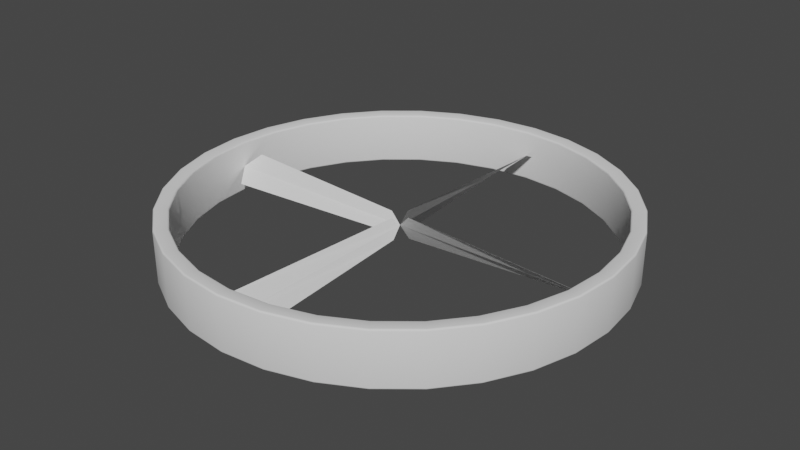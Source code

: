 # Source: Ring.blend  (saved by Blender 3.0.42; exported with 4.5.12 LTS)
import bpy
from mathutils import Matrix  # noqa: F401  (used for matrix-valued properties, if any)

bpy.ops.wm.read_factory_settings(use_empty=True)
scene = bpy.context.scene
scene.name = 'Scene'

# ---- collections
col_collection = bpy.data.collections.new('Collection'); scene.collection.children.link(col_collection)

# ---- node groups
ng_auto_smooth = bpy.data.node_groups.new('Auto Smooth', 'GeometryNodeTree')
_s = ng_auto_smooth.interface.new_socket(name='Geometry', in_out='OUTPUT', socket_type='NodeSocketGeometry')
_s = ng_auto_smooth.interface.new_socket(name='Geometry', in_out='INPUT', socket_type='NodeSocketGeometry')
_s = ng_auto_smooth.interface.new_socket(name='Angle', in_out='INPUT', socket_type='NodeSocketFloat')
_s.subtype = 'ANGLE'
_s.min_value = 0.0
_s.max_value = 3.142
ng_auto_smooth.is_modifier = True
_N = ng_auto_smooth.nodes; _L = ng_auto_smooth.links
n0 = _N.new('NodeGroupOutput'); n0.name = 'Group Output'; n0.location = (480, -100)
n1 = _N.new('NodeGroupInput'); n1.name = 'Group Input'; n1.location = (-420, -300)
n2 = _N.new('NodeGroupInput'); n2.name = 'Group Input.001'; n2.location = (-60, -100)
n3 = _N.new('GeometryNodeSetShadeSmooth'); n3.name = 'Set Shade Smooth'; n3.location = (120, -100)
n3.domain = 'EDGE'
n4 = _N.new('GeometryNodeSetShadeSmooth'); n4.name = 'Set Shade Smooth.001'; n4.location = (300, -100)
n5 = _N.new('GeometryNodeInputMeshEdgeAngle'); n5.name = 'Edge Angle'; n5.location = (-420, -220)
n6 = _N.new('GeometryNodeInputEdgeSmooth'); n6.name = 'Is Edge Smooth'; n6.location = (-60, -160)
n7 = _N.new('GeometryNodeInputShadeSmooth'); n7.name = 'Is Face Smooth'; n7.location = (-240, -340)
n8 = _N.new('FunctionNodeBooleanMath'); n8.name = 'Boolean Math'; n8.location = (-60, -220)
n9 = _N.new('FunctionNodeCompare'); n9.name = 'Compare'; n9.location = (-240, -180)
n9.operation = 'LESS_EQUAL'
_L.new(n5.outputs[0], n9.inputs[0])
_L.new(n4.outputs[0], n0.inputs[0])
_L.new(n1.outputs[1], n9.inputs[1])
_L.new(n9.outputs[0], n8.inputs[0])
_L.new(n7.outputs[0], n8.inputs[1])
_L.new(n2.outputs[0], n3.inputs[0])
_L.new(n6.outputs[0], n3.inputs[1])
_L.new(n3.outputs[0], n4.inputs[0])
_L.new(n8.outputs[0], n3.inputs[2])
n0.is_active_output = True

# ---- world
world_world = bpy.data.worlds.new('World'); scene.world = world_world
world_world.use_nodes = True; world_world.node_tree.nodes.clear()
_N = world_world.node_tree.nodes; _L = world_world.node_tree.links
n0 = _N.new('ShaderNodeOutputWorld'); n0.name = 'World Output'; n0.location = (300, 300)
n1 = _N.new('ShaderNodeBackground'); n1.name = 'Background'; n1.location = (10, 300)
n1.inputs[0].default_value = (0.05088, 0.05088, 0.05088, 1.0)
_L.new(n1.outputs[0], n0.inputs[0])
n0.is_active_output = True
world_world.color = (0.05088, 0.05088, 0.05088)
world_world.use_sun_shadow = False
world_world.sun_shadow_jitter_overblur = 0.0

# ---- meshes
me_circle = bpy.data.meshes.new('Circle')
me_circle.from_pydata([(0.0, -1.0, 0.0), (0.1951, -0.9808, 0.0), (0.3827, -0.9239, 0.0), (0.5556, -0.8315, 0.0), (0.7071, -0.7071, 0.0), (0.8315, -0.5556, 0.0), (0.9239, -0.3827, 0.0), (0.9808, -0.1951, 0.0), (1.0, 0.0, 0.0), (0.0, -1.0, 0.2435), (0.1951, -0.9808, 0.2435), (0.3827, -0.9239, 0.2435), (0.5556, -0.8315, 0.2435), (0.7071, -0.7071, 0.2435), (0.8315, -0.5556, 0.2435), (0.9239, -0.3827, 0.2435), (0.9808, -0.1951, 0.2435), (1.0, 0.0, 0.2435), (0.0, -0.935, 0.00454), (0.1824, -0.917, 0.00454), (0.3578, -0.8638, 0.00454), (0.5195, -0.7774, 0.00454), (0.6611, -0.6611, 0.00454), (0.7774, -0.5195, 0.00454), (0.8638, -0.3578, 0.00454), (0.917, -0.1824, 0.00454), (0.935, 0.0, 0.00454), (0.0, -0.935, 0.2389), (0.1824, -0.917, 0.2389), (0.3578, -0.8638, 0.2389), (0.5195, -0.7774, 0.2389), (0.6611, -0.6611, 0.2389), (0.7774, -0.5195, 0.2389), (0.8638, -0.3578, 0.2389), (0.917, -0.1824, 0.2389), (0.935, 0.0, 0.2389), (0.7774, -0.5195, 0.1217), (0.8638, -0.3578, 0.1217), (0.917, -0.1824, 0.1217), (0.935, 0.0, 0.1217), (0.1824, -0.917, 0.1217), (0.3578, -0.8638, 0.1217), (0.5195, -0.7774, 0.1217), (0.6611, -0.6611, 0.1217), (0.0, -0.935, 0.1217), (0.935, 0.0, 0.1217), (0.0, 0.0, 0.1217), (0.935, 0.0, 0.1217), (0.0, 1.0, 0.0), (0.1951, 0.9808, 0.0), (0.3827, 0.9239, 0.0), (0.5556, 0.8315, 0.0), (0.7071, 0.7071, 0.0), (0.8315, 0.5556, 0.0), (0.9239, 0.3827, 0.0), (0.9808, 0.1951, 0.0), (0.0, 1.0, 0.2435), (0.1951, 0.9808, 0.2435), (0.3827, 0.9239, 0.2435), (0.5556, 0.8315, 0.2435), (0.7071, 0.7071, 0.2435), (0.8315, 0.5556, 0.2435), (0.9239, 0.3827, 0.2435), (0.9808, 0.1951, 0.2435), (0.0, 0.935, 0.00454), (0.1824, 0.917, 0.00454), (0.3578, 0.8638, 0.00454), (0.5195, 0.7774, 0.00454), (0.6611, 0.6611, 0.00454), (0.7774, 0.5195, 0.00454), (0.8638, 0.3578, 0.00454), (0.917, 0.1824, 0.00454), (0.0, 0.935, 0.2389), (0.1824, 0.917, 0.2389), (0.3578, 0.8638, 0.2389), (0.5195, 0.7774, 0.2389), (0.6611, 0.6611, 0.2389), (0.7774, 0.5195, 0.2389), (0.8638, 0.3578, 0.2389), (0.917, 0.1824, 0.2389), (0.7774, 0.5195, 0.1217), (0.8638, 0.3578, 0.1217), (0.917, 0.1824, 0.1217), (0.1824, 0.917, 0.1217), (0.3578, 0.8638, 0.1217), (0.5195, 0.7774, 0.1217), (0.6611, 0.6611, 0.1217), (0.0, 0.935, 0.1217), (0.04662, -0.00346, 0.1719), (0.8858, -0.06574, 0.1719), (-0.1951, -0.9808, 0.0), (-0.3827, -0.9239, 0.0), (-0.5556, -0.8315, 0.0), (-0.7071, -0.7071, 0.0), (-0.8315, -0.5556, 0.0), (-0.9239, -0.3827, 0.0), (-0.9808, -0.1951, 0.0), (-1.0, 0.0, 0.0), (-0.1951, -0.9808, 0.2435), (-0.3827, -0.9239, 0.2435), (-0.5556, -0.8315, 0.2435), (-0.7071, -0.7071, 0.2435), (-0.8315, -0.5556, 0.2435), (-0.9239, -0.3827, 0.2435), (-0.9808, -0.1951, 0.2435), (-1.0, 0.0, 0.2435), (-0.1824, -0.917, 0.00454), (-0.3578, -0.8638, 0.00454), (-0.5195, -0.7774, 0.00454), (-0.6611, -0.6611, 0.00454), (-0.7774, -0.5195, 0.00454), (-0.8638, -0.3578, 0.00454), (-0.917, -0.1824, 0.00454), (-0.935, 0.0, 0.00454), (-0.1824, -0.917, 0.2389), (-0.3578, -0.8638, 0.2389), (-0.5195, -0.7774, 0.2389), (-0.6611, -0.6611, 0.2389), (-0.7774, -0.5195, 0.2389), (-0.8638, -0.3578, 0.2389), (-0.917, -0.1824, 0.2389), (-0.935, 0.0, 0.2389), (-0.7774, -0.5195, 0.1217), (-0.8638, -0.3578, 0.1217), (-0.917, -0.1824, 0.1217), (-0.935, 0.0, 0.1217), (-0.1824, -0.917, 0.1217), (-0.3578, -0.8638, 0.1217), (-0.5195, -0.7774, 0.1217), (-0.6611, -0.6611, 0.1217), (-0.935, 0.0, 0.1217), (-0.935, 0.0, 0.1217), (-0.935, 0.0, 0.1538), (-0.935, 0.0, 0.09541), (-0.1951, 0.9808, 0.0), (-0.3827, 0.9239, 0.0), (-0.5556, 0.8315, 0.0), (-0.7071, 0.7071, 0.0), (-0.8315, 0.5556, 0.0), (-0.9239, 0.3827, 0.0), (-0.9808, 0.1951, 0.0), (-0.1951, 0.9808, 0.2435), (-0.3827, 0.9239, 0.2435), (-0.5556, 0.8315, 0.2435), (-0.7071, 0.7071, 0.2435), (-0.8315, 0.5556, 0.2435), (-0.9239, 0.3827, 0.2435), (-0.9808, 0.1951, 0.2435), (-0.1824, 0.917, 0.00454), (-0.3578, 0.8638, 0.00454), (-0.5195, 0.7774, 0.00454), (-0.6611, 0.6611, 0.00454), (-0.7774, 0.5195, 0.00454), (-0.8638, 0.3578, 0.00454), (-0.917, 0.1824, 0.00454), (-0.1824, 0.917, 0.2389), (-0.3578, 0.8638, 0.2389), (-0.5195, 0.7774, 0.2389), (-0.6611, 0.6611, 0.2389), (-0.7774, 0.5195, 0.2389), (-0.8638, 0.3578, 0.2389), (-0.917, 0.1824, 0.2389), (-0.7774, 0.5195, 0.1217), (-0.8638, 0.3578, 0.1217), (-0.917, 0.1824, 0.1217), (-0.1824, 0.917, 0.1217), (-0.3578, 0.8638, 0.1217), (-0.5195, 0.7774, 0.1217), (-0.6611, 0.6611, 0.1217), (-0.04662, 0.00346, 0.1719), (-0.8858, 0.06574, 0.1719), (0.00346, 0.04662, 0.1719), (0.06574, 0.8858, 0.1719), (-0.06574, -0.8858, 0.1719), (-0.00346, -0.04662, 0.1719), (-0.04659, -0.003808, 0.07173), (-0.8853, -0.07235, 0.07173), (0.8853, 0.07235, 0.07173), (0.04659, 0.003808, 0.07173), (0.07235, -0.8853, 0.07173), (0.003808, -0.04659, 0.07173), (-0.003808, 0.04659, 0.07173), (-0.07235, 0.8853, 0.07173)], [(39, 45), (45, 47), (125, 130), (130, 131), (132, 131), (133, 130)], [(6, 15, 14, 5), (7, 16, 15, 6), (8, 17, 16, 7), (1, 10, 9, 0), (2, 11, 10, 1), (3, 12, 11, 2), (4, 13, 12, 3), (5, 14, 13, 4), (37, 36, 32, 33), (38, 37, 33, 34), (39, 38, 34, 35), (18, 44, 40, 19), (41, 40, 28, 29), (42, 41, 29, 30), (43, 42, 30, 31), (36, 43, 31, 32), (1, 0, 18, 19), (2, 1, 19, 20), (3, 2, 20, 21), (4, 3, 21, 22), (5, 4, 22, 23), (6, 5, 23, 24), (9, 10, 28, 27), (7, 6, 24, 25), (10, 11, 29, 28), (8, 7, 25, 26), (11, 12, 30, 29), (12, 13, 31, 30), (13, 14, 32, 31), (14, 15, 33, 32), (15, 16, 34, 33), (16, 17, 35, 34), (23, 22, 43, 36), (22, 21, 42, 43), (21, 20, 41, 42), (20, 19, 40, 41), (26, 25, 38, 39), (25, 24, 37, 38), (24, 23, 36, 37), (27, 28, 40, 44), (54, 53, 61, 62), (55, 54, 62, 63), (8, 55, 63, 17), (49, 48, 56, 57), (50, 49, 57, 58), (51, 50, 58, 59), (52, 51, 59, 60), (53, 52, 60, 61), (81, 78, 77, 80), (82, 79, 78, 81), (39, 35, 79, 82), (64, 65, 83, 87), (84, 74, 73, 83), (85, 75, 74, 84), (86, 76, 75, 85), (80, 77, 76, 86), (49, 65, 64, 48), (50, 66, 65, 49), (51, 67, 66, 50), (52, 68, 67, 51), (53, 69, 68, 52), (54, 70, 69, 53), (56, 72, 73, 57), (55, 71, 70, 54), (57, 73, 74, 58), (8, 26, 71, 55), (58, 74, 75, 59), (59, 75, 76, 60), (60, 76, 77, 61), (61, 77, 78, 62), (62, 78, 79, 63), (63, 79, 35, 17), (69, 80, 86, 68), (68, 86, 85, 67), (67, 85, 84, 66), (66, 84, 83, 65), (26, 39, 82, 71), (71, 82, 81, 70), (70, 81, 80, 69), (72, 87, 83, 73), (45, 46, 88, 89), (95, 94, 102, 103), (96, 95, 103, 104), (97, 96, 104, 105), (90, 0, 9, 98), (91, 90, 98, 99), (92, 91, 99, 100), (93, 92, 100, 101), (94, 93, 101, 102), (123, 119, 118, 122), (124, 120, 119, 123), (125, 121, 120, 124), (18, 106, 126, 44), (127, 115, 114, 126), (128, 116, 115, 127), (129, 117, 116, 128), (122, 118, 117, 129), (90, 106, 18, 0), (91, 107, 106, 90), (92, 108, 107, 91), (93, 109, 108, 92), (94, 110, 109, 93), (95, 111, 110, 94), (9, 27, 114, 98), (96, 112, 111, 95), (98, 114, 115, 99), (97, 113, 112, 96), (99, 115, 116, 100), (100, 116, 117, 101), (101, 117, 118, 102), (102, 118, 119, 103), (103, 119, 120, 104), (104, 120, 121, 105), (110, 122, 129, 109), (109, 129, 128, 108), (108, 128, 127, 107), (107, 127, 126, 106), (113, 125, 124, 112), (112, 124, 123, 111), (111, 123, 122, 110), (27, 44, 126, 114), (139, 146, 145, 138), (140, 147, 146, 139), (97, 105, 147, 140), (134, 141, 56, 48), (135, 142, 141, 134), (136, 143, 142, 135), (137, 144, 143, 136), (138, 145, 144, 137), (163, 162, 159, 160), (164, 163, 160, 161), (125, 164, 161, 121), (64, 87, 165, 148), (166, 165, 155, 156), (167, 166, 156, 157), (168, 167, 157, 158), (162, 168, 158, 159), (134, 48, 64, 148), (135, 134, 148, 149), (136, 135, 149, 150), (137, 136, 150, 151), (138, 137, 151, 152), (139, 138, 152, 153), (56, 141, 155, 72), (140, 139, 153, 154), (141, 142, 156, 155), (97, 140, 154, 113), (142, 143, 157, 156), (143, 144, 158, 157), (144, 145, 159, 158), (145, 146, 160, 159), (146, 147, 161, 160), (147, 105, 121, 161), (152, 151, 168, 162), (151, 150, 167, 168), (150, 149, 166, 167), (149, 148, 165, 166), (113, 154, 164, 125), (154, 153, 163, 164), (153, 152, 162, 163), (72, 155, 165, 87), (130, 46, 169, 170), (87, 46, 171, 172), (46, 44, 173, 174), (46, 130, 176, 175), (46, 45, 177, 178), (44, 46, 180, 179), (46, 87, 182, 181)])
me_circle.polygons.foreach_set('use_smooth', [1, 1, 1, 1, 1, 1, 1, 1, 1, 1, 1, 1, 1, 1, 1, 1, 1, 1, 1, 1, 1, 1, 1, 1, 1, 1, 1, 1, 1, 1, 1, 1, 1, 1, 1, 1, 1, 1, 1, 1, 1, 1, 1, 1, 1, 1, 1, 1, 1, 1, 1, 1, 1, 1, 1, 1, 1, 1, 1, 1, 1, 1, 1, 1, 1, 1, 1, 1, 1, 1, 1, 1, 1, 1, 1, 1, 1, 1, 1, 1, 0, 1, 1, 1, 1, 1, 1, 1, 1, 1, 1, 1, 1, 1, 1, 1, 1, 1, 1, 1, 1, 1, 1, 1, 1, 1, 1, 1, 1, 1, 1, 1, 1, 1, 1, 1, 1, 1, 1, 1, 1, 1, 1, 1, 1, 1, 1, 1, 1, 1, 1, 1, 1, 1, 1, 1, 1, 1, 1, 1, 1, 1, 1, 1, 1, 1, 1, 1, 1, 1, 1, 1, 1, 1, 1, 1, 1, 1, 1, 1, 1, 0, 0, 0, 0, 0, 0, 0])
_uv = me_circle.uv_layers.new(name='UVMap')
_uv.uv.foreach_set('vector', [0.0, 0.0, 0.0, 0.0, 0.0, 0.0, 0.0, 0.0, 0.0, 0.0, 0.0, 0.0, 0.0, 0.0, 0.0, 0.0, 0.0, 0.0, 0.0, 0.0, 0.0, 0.0, 0.0, 0.0, 0.0, 0.0, 0.0, 0.0, 0.0, 0.0, 0.0, 0.0, 0.0, 0.0, 0.0, 0.0, 0.0, 0.0, 0.0, 0.0, 0.0, 0.0, 0.0, 0.0, 0.0, 0.0, 0.0, 0.0, 0.0, 0.0, 0.0, 0.0, 0.0, 0.0, 0.0, 0.0, 0.0, 0.0, 0.0, 0.0, 0.0, 0.0, 0.0, 0.0, 0.0, 0.0, 0.0, 0.0, 0.0, 0.0, 0.0, 0.0, 0.0, 0.0, 0.0, 0.0, 0.0, 0.0, 0.0, 0.0, 0.0, 0.0, 0.0, 0.0, 0.0, 0.0, 0.0, 0.0, 0.0, 0.0, 0.0, 0.0, 0.0, 0.0, 0.0, 0.0, 0.0, 0.0, 0.0, 0.0, 0.0, 0.0, 0.0, 0.0, 0.0, 0.0, 0.0, 0.0, 0.0, 0.0, 0.0, 0.0, 0.0, 0.0, 0.0, 0.0, 0.0, 0.0, 0.0, 0.0, 0.0, 0.0, 0.0, 0.0, 0.0, 0.0, 0.0, 0.0, 0.0, 0.0, 0.0, 0.0, 0.0, 0.0, 0.0, 0.0, 0.0, 0.0, 0.0, 0.0, 0.0, 0.0, 0.0, 0.0, 0.0, 0.0, 0.0, 0.0, 0.0, 0.0, 0.0, 0.0, 0.0, 0.0, 0.0, 0.0, 0.0, 0.0, 0.0, 0.0, 0.0, 0.0, 0.0, 0.0, 0.0, 0.0, 0.0, 0.0, 0.0, 0.0, 0.0, 0.0, 0.0, 0.0, 0.0, 0.0, 0.0, 0.0, 0.0, 0.0, 0.0, 0.0, 0.0, 0.0, 0.0, 0.0, 0.0, 0.0, 0.0, 0.0, 0.0, 0.0, 0.0, 0.0, 0.0, 0.0, 0.0, 0.0, 0.0, 0.0, 0.0, 0.0, 0.0, 0.0, 0.0, 0.0, 0.0, 0.0, 0.0, 0.0, 0.0, 0.0, 0.0, 0.0, 0.0, 0.0, 0.0, 0.0, 0.0, 0.0, 0.0, 0.0, 0.0, 0.0, 0.0, 0.0, 0.0, 0.0, 0.0, 0.0, 0.0, 0.0, 0.0, 0.0, 0.0, 0.0, 0.0, 0.0, 0.0, 0.0, 0.0, 0.0, 0.0, 0.0, 0.0, 0.0, 0.0, 0.0, 0.0, 0.0, 0.0, 0.0, 0.0, 0.0, 0.0, 0.0, 0.0, 0.0, 0.0, 0.0, 0.0, 0.0, 0.0, 0.0, 0.0, 0.0, 0.0, 0.0, 0.0, 0.0, 0.0, 0.0, 0.0, 0.0, 0.0, 0.0, 0.0, 0.0, 0.0, 0.0, 0.0, 0.0, 0.0, 0.0, 0.0, 0.0, 0.0, 0.0, 0.0, 0.0, 0.0, 0.0, 0.0, 0.0, 0.0, 0.0, 0.0, 0.0, 0.0, 0.0, 0.0, 0.0, 0.0, 0.0, 0.0, 0.0, 0.0, 0.0, 0.0, 0.0, 0.0, 0.0, 0.0, 0.0, 0.0, 0.0, 0.0, 0.0, 0.0, 0.0, 0.0, 0.0, 0.0, 0.0, 0.0, 0.0, 0.0, 0.0, 0.0, 0.0, 0.0, 0.0, 0.0, 0.0, 0.0, 0.0, 0.0, 0.0, 0.0, 0.0, 0.0, 0.0, 0.0, 0.0, 0.0, 0.0, 0.0, 0.0, 0.0, 0.0, 0.0, 0.0, 0.0, 0.0, 0.0, 0.0, 0.0, 0.0, 0.0, 0.0, 0.0, 0.0, 0.0, 0.0, 0.0, 0.0, 0.0, 0.0, 0.0, 0.0, 0.0, 0.0, 0.0, 0.0, 0.0, 0.0, 0.0, 0.0, 0.0, 0.0, 0.0, 0.0, 0.0, 0.0, 0.0, 0.0, 0.0, 0.0, 0.0, 0.0, 0.0, 0.0, 0.0, 0.0, 0.0, 0.0, 0.0, 0.0, 0.0, 0.0, 0.0, 0.0, 0.0, 0.0, 0.0, 0.0, 0.0, 0.0, 0.0, 0.0, 0.0, 0.0, 0.0, 0.0, 0.0, 0.0, 0.0, 0.0, 0.0, 0.0, 0.0, 0.0, 0.0, 0.0, 0.0, 0.0, 0.0, 0.0, 0.0, 0.0, 0.0, 0.0, 0.0, 0.0, 0.0, 0.0, 0.0, 0.0, 0.0, 0.0, 0.0, 0.0, 0.0, 0.0, 0.0, 0.0, 0.0, 0.0, 0.0, 0.0, 0.0, 0.0, 0.0, 0.0, 0.0, 0.0, 0.0, 0.0, 0.0, 0.0, 0.0, 0.0, 0.0, 0.0, 0.0, 0.0, 0.0, 0.0, 0.0, 0.0, 0.0, 0.0, 0.0, 0.0, 0.0, 0.0, 0.0, 0.0, 0.0, 0.0, 0.0, 0.0, 0.0, 0.0, 0.0, 0.0, 0.0, 0.0, 0.0, 0.0, 0.0, 0.0, 0.0, 0.0, 0.0, 0.0, 0.0, 0.0, 0.0, 0.0, 0.0, 0.0, 0.0, 0.0, 0.0, 0.0, 0.0, 0.0, 0.0, 0.0, 0.0, 0.0, 0.0, 0.0, 0.0, 0.0, 0.0, 0.0, 0.0, 0.0, 0.0, 0.0, 0.0, 0.0, 0.0, 0.0, 0.0, 0.0, 0.0, 0.0, 0.0, 0.0, 0.0, 0.0, 0.0, 0.0, 0.0, 0.0, 0.0, 0.0, 0.0, 0.0, 0.0, 0.0, 0.0, 0.0, 0.0, 0.0, 0.0, 0.0, 0.0, 0.0, 0.0, 0.0, 0.0, 0.0, 0.0, 0.0, 0.0, 0.0, 0.0, 0.0, 0.0, 0.0, 0.0, 0.0, 0.0, 0.0, 0.0, 0.0, 0.0, 0.0, 0.0, 0.0, 0.0, 0.0, 0.0, 0.0, 0.0, 0.0, 0.0, 0.0, 0.0, 0.0, 0.0, 0.0, 0.0, 0.0, 0.0, 0.0, 0.0, 0.0, 0.0, 0.0, 0.0, 0.0, 0.0, 0.0, 0.0, 0.0, 0.0, 0.0, 0.0, 0.0, 0.0, 0.0, 0.0, 0.0, 0.0, 0.0, 0.0, 0.0, 0.0, 0.0, 0.0, 0.0, 0.0, 0.0, 0.0, 0.0, 0.0, 0.0, 0.0, 0.0, 0.0, 0.0, 0.0, 0.0, 0.0, 0.0, 0.0, 0.0, 0.0, 0.0, 0.0, 0.0, 0.0, 0.0, 0.0, 0.0, 0.0, 0.0, 0.0, 0.0, 0.0, 0.0, 0.0, 0.0, 0.0, 0.0, 0.0, 0.0, 0.0, 0.0, 0.0, 0.0, 0.0, 0.0, 0.0, 0.0, 0.0, 0.0, 0.0, 0.0, 0.0, 0.0, 0.0, 0.0, 0.0, 0.0, 0.0, 0.0, 0.0, 0.0, 0.0, 0.0, 0.0, 0.0, 0.0, 0.0, 0.0, 0.0, 0.0, 0.0, 0.0, 0.0, 0.0, 0.0, 0.0, 0.0, 0.0, 0.0, 0.0, 0.0, 0.0, 0.0, 0.0, 0.0, 0.0, 0.0, 0.0, 0.0, 0.0, 0.0, 0.0, 0.0, 0.0, 0.0, 0.0, 0.0, 0.0, 0.0, 0.0, 0.0, 0.0, 0.0, 0.0, 0.0, 0.0, 0.0, 0.0, 0.0, 0.0, 0.0, 0.0, 0.0, 0.0, 0.0, 0.0, 0.0, 0.0, 0.0, 0.0, 0.0, 0.0, 0.0, 0.0, 0.0, 0.0, 0.0, 0.0, 0.0, 0.0, 0.0, 0.0, 0.0, 0.0, 0.0, 0.0, 0.0, 0.0, 0.0, 0.0, 0.0, 0.0, 0.0, 0.0, 0.0, 0.0, 0.0, 0.0, 0.0, 0.0, 0.0, 0.0, 0.0, 0.0, 0.0, 0.0, 0.0, 0.0, 0.0, 0.0, 0.0, 0.0, 0.0, 0.0, 0.0, 0.0, 0.0, 0.0, 0.0, 0.0, 0.0, 0.0, 0.0, 0.0, 0.0, 0.0, 0.0, 0.0, 0.0, 0.0, 0.0, 0.0, 0.0, 0.0, 0.0, 0.0, 0.0, 0.0, 0.0, 0.0, 0.0, 0.0, 0.0, 0.0, 0.0, 0.0, 0.0, 0.0, 0.0, 0.0, 0.0, 0.0, 0.0, 0.0, 0.0, 0.0, 0.0, 0.0, 0.0, 0.0, 0.0, 0.0, 0.0, 0.0, 0.0, 0.0, 0.0, 0.0, 0.0, 0.0, 0.0, 0.0, 0.0, 0.0, 0.0, 0.0, 0.0, 0.0, 0.0, 0.0, 0.0, 0.0, 0.0, 0.0, 0.0, 0.0, 0.0, 0.0, 0.0, 0.0, 0.0, 0.0, 0.0, 0.0, 0.0, 0.0, 0.0, 0.0, 0.0, 0.0, 0.0, 0.0, 0.0, 0.0, 0.0, 0.0, 0.0, 0.0, 0.0, 0.0, 0.0, 0.0, 0.0, 0.0, 0.0, 0.0, 0.0, 0.0, 0.0, 0.0, 0.0, 0.0, 0.0, 0.0, 0.0, 0.0, 0.0, 0.0, 0.0, 0.0, 0.0, 0.0, 0.0, 0.0, 0.0, 0.0, 0.0, 0.0, 0.0, 0.0, 0.0, 0.0, 0.0, 0.0, 0.0, 0.0, 0.0, 0.0, 0.0, 0.0, 0.0, 0.0, 0.0, 0.0, 0.0, 0.0, 0.0, 0.0, 0.0, 0.0, 0.0, 0.0, 0.0, 0.0, 0.0, 0.0, 0.0, 0.0, 0.0, 0.0, 0.0, 0.0, 0.0, 0.0, 0.0, 0.0, 0.0, 0.0, 0.0, 0.0, 0.0, 0.0, 0.0, 0.0, 0.0, 0.0, 0.0, 0.0, 0.0, 0.0, 0.0, 0.0, 0.0, 0.0, 0.0, 0.0, 0.0, 0.0, 0.0, 0.0, 0.0, 0.0, 0.0, 0.0, 0.0, 0.0, 0.0, 0.0, 0.0, 0.0, 0.0, 0.0, 0.0, 0.0, 0.0, 0.0, 0.0, 0.0, 0.0, 0.0, 0.0, 0.0, 0.0, 0.0, 0.0, 0.0, 0.0, 0.0, 0.0, 0.0, 0.0, 0.0, 0.0, 0.0, 0.0, 0.0, 0.0, 0.0, 0.0, 0.0, 0.0, 0.0, 0.0, 0.0, 0.0, 0.0, 0.0, 0.0, 0.0, 0.0, 0.0, 0.0, 0.0, 0.0, 0.0, 0.0, 0.0, 0.0, 0.0, 0.0, 0.0, 0.0, 0.0, 0.0, 0.0, 0.0, 0.0, 0.0, 0.0, 0.0, 0.0, 0.0, 0.0, 0.0, 0.0, 0.0, 0.0, 0.0, 0.0, 0.0, 0.0, 0.0, 0.0, 0.0, 0.0, 0.0, 0.0, 0.0, 0.0, 0.0, 0.0, 0.0, 0.0, 0.0, 0.0, 0.0, 0.0, 0.0, 0.0, 0.0, 0.0, 0.0, 0.0, 0.0, 0.0, 0.0, 0.0, 0.0, 0.0, 0.0, 0.0, 0.0, 0.0, 0.0, 0.0, 0.0, 0.0, 0.0, 0.0, 0.0, 0.0, 0.0, 0.0, 0.0, 0.0, 0.0, 0.0, 0.0, 0.0, 0.0, 0.0, 0.0, 0.0, 0.0, 0.0, 0.0, 0.0, 0.0, 0.0, 0.0, 0.0, 0.0, 0.0, 0.0, 0.0, 0.0, 0.0, 0.0, 0.0, 0.0, 0.0, 0.0, 0.0, 0.0, 0.0, 0.0, 0.0, 0.0, 0.0, 0.0, 0.0, 0.0, 0.0, 0.0, 0.0, 0.0, 0.0, 0.0, 0.0, 0.0, 0.0, 0.0, 0.0, 0.0, 0.0, 0.0, 0.0, 0.0, 0.0, 0.0, 0.0, 0.0, 0.0, 0.0, 0.0, 0.0, 0.0, 0.0, 0.0, 0.0, 0.0, 0.0, 0.0, 0.0, 0.0, 0.0, 0.0, 0.0, 0.0, 0.0, 0.0, 0.0, 0.0, 0.0, 0.0, 0.0, 0.0, 0.0, 0.0, 0.0, 0.0, 0.0, 0.0, 0.0, 0.0, 0.0, 0.0, 0.0, 0.0, 0.0, 0.0, 0.0, 0.0, 0.0, 0.0, 0.0, 0.0, 0.0, 0.0, 0.0, 0.0, 0.0, 0.0, 0.0, 0.0, 0.0, 0.0, 0.0, 0.0, 0.0, 0.0, 0.0, 0.0, 0.0, 0.0, 0.0, 0.0, 0.0, 0.0, 0.0, 0.0, 0.0, 0.0, 0.0, 0.0, 0.0, 0.0, 0.0, 0.0, 0.0, 0.0, 0.0, 0.0, 0.0, 0.0, 0.0, 0.0, 0.0, 0.0, 0.0, 0.0, 0.0, 0.0, 0.0, 0.0, 0.0, 0.0, 0.0, 0.0, 0.0, 0.0, 0.0, 0.0, 0.0, 0.0, 0.0, 0.0, 0.0, 0.0, 0.0, 0.0, 0.0, 0.0, 0.0, 0.0, 0.0, 0.0, 0.0, 0.0, 0.0, 0.0, 0.0, 0.0, 0.0, 0.0, 0.0, 0.0, 0.0, 0.0, 0.0, 0.0, 0.0, 0.0, 0.0, 0.0, 0.0, 0.0, 0.0, 0.0, 0.0, 0.0, 0.0, 0.0, 0.0, 0.0, 0.0, 0.0, 0.0, 0.0, 0.0, 0.0, 0.0, 0.0, 0.0, 0.0, 0.0, 0.0, 0.0, 0.0, 0.0, 0.0, 0.0, 0.0, 0.0, 0.0, 0.0, 0.0, 0.0, 0.0, 0.0, 0.0, 0.0, 0.0, 0.0, 0.0, 0.0, 0.0, 0.0, 0.0, 0.0, 0.0, 0.0, 0.0, 0.0, 0.0, 0.0, 0.0, 0.0, 0.0, 0.0, 0.0, 0.0, 0.0, 0.0, 0.0, 0.0, 0.0, 0.0, 0.0, 0.0, 0.0])
me_circle.use_remesh_fix_poles = True
me_circle.use_remesh_preserve_attributes = False
me_circle.update()

# ---- objects
ob_circle = bpy.data.objects.new('Circle', me_circle)

# ---- transforms, parenting, visibility, modifiers, constraints
ob_circle.location = (0.0, 0.0, 0.0)
_m = ob_circle.modifiers.new('Bevel', 'BEVEL')
_m.width = 0.008
_m.width_pct = 0.008
_m.segments = 3
_m = ob_circle.modifiers.new('Auto Smooth', 'NODES')
_m.node_group = ng_auto_smooth
_gi = [s.identifier for s in ng_auto_smooth.interface.items_tree if s.item_type == 'SOCKET' and s.in_out == 'INPUT']
_m[_gi[1]] = 0.5603  # Angle

# ---- collection membership
col_collection.objects.link(ob_circle)

# ---- scene / render settings (as saved in the file)
scene.frame_start = 1; scene.frame_end = 250; scene.frame_set(1)
scene.render.engine = 'BLENDER_EEVEE_NEXT'
scene.cycles.sampling_pattern = 'TABULATED_SOBOL'
scene.cycles.use_light_tree = False
scene.view_settings.view_transform = 'Filmic'
bpy.context.view_layer.update()

# ---- added for rendering (the .blend has no active camera and no usable light): camera, sun
cam_auto = bpy.data.cameras.new('AutoCamera')
cam_auto.lens = 50.0
cam_auto.sensor_width = 36.0
cam_auto.clip_end = 1000.0
ob_auto_camera = bpy.data.objects.new('AutoCamera', cam_auto)
scene.collection.objects.link(ob_auto_camera)
ob_auto_camera.location = (2.62652, -3.15182, 2.22295)
ob_auto_camera.rotation_euler = (1.09748, -7.21219e-08, 0.694738)
scene.camera = ob_auto_camera
light_auto_sun = bpy.data.lights.new('AutoSun', 'SUN')
light_auto_sun.energy = 3.0
light_auto_sun.angle = 0.0523599
ob_auto_sun = bpy.data.objects.new('AutoSun', light_auto_sun)
scene.collection.objects.link(ob_auto_sun)
ob_auto_sun.rotation_euler = (0.872665, 0.174533, 0.523599)
bpy.context.view_layer.update()
